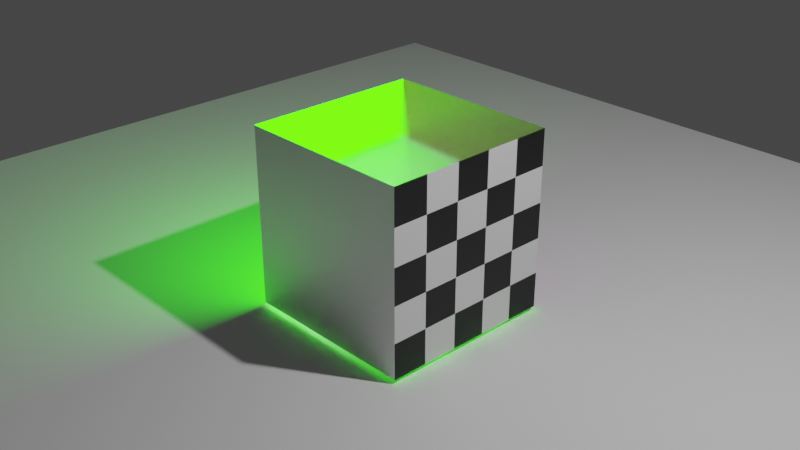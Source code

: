# Source: demo.blend  (saved by Blender 3.6.11; exported with 4.5.12 LTS)
import bpy
from mathutils import Matrix  # noqa: F401  (used for matrix-valued properties, if any)

bpy.ops.wm.read_factory_settings(use_empty=True)
scene = bpy.context.scene
scene.name = 'Scene'

# ---- collections
col_collection = bpy.data.collections.new('Collection'); scene.collection.children.link(col_collection)

# ---- images (referenced by path relative to the original .blend; pixels are not part of the script)
import os
ASSET_DIR = os.environ.get("B2B_ASSET_DIR", "")  # directory of the original .blend (textures are referenced by path, not embedded)
HERE = os.path.dirname(os.path.abspath(__file__))  # packed textures are extracted next to this script under _unpacked/

def load_image(name, relpath, width, height, colorspace="sRGB"):
    """Load a texture the original file referenced (path relative to the .blend, or extracted next to this script)."""
    p = next((c for c in (os.path.join(HERE, relpath), os.path.join(ASSET_DIR, relpath)) if relpath and os.path.exists(c)), "")
    if p:
        img = bpy.data.images.load(p, check_existing=True)
        img.name = name
    else:  # same state as the original file: an image datablock whose file is absent (Cycles renders it pink)
        img = bpy.data.images.new(name, width, height)
        img.source = "FILE"
        img.filepath = "//" + (relpath or name)
    img.colorspace_settings.name = colorspace
    return img
img_minecraft_png = load_image('minecraft.png', 'minecraft.png', 1024, 1024, 'sRGB')

# ---- materials (node trees are filled in below, after node groups)
mat_glass = bpy.data.materials.new('Glass')
mat_glass.alpha_threshold = 0.0
mat_glass.roughness = 0.5
mat_glass.line_color = (0.0, 0.0, 0.0, 1.0)
mat_metal = bpy.data.materials.new('Metal')
mat_emission = bpy.data.materials.new('Emission')
mat_minecraft = bpy.data.materials.new('Minecraft')
mat_checker = bpy.data.materials.new('Checker')

# ---- material node trees
mat_glass.use_nodes = True; mat_glass.node_tree.nodes.clear()
_N = mat_glass.node_tree.nodes; _L = mat_glass.node_tree.links
n0 = _N.new('ShaderNodeOutputMaterial'); n0.name = 'Material Output'; n0.location = (300, 300)
n1 = _N.new('ShaderNodeBsdfGlass'); n1.name = 'Glass BSDF'; n1.location = (10, 300)
n1.distribution = 'BECKMANN'
n1.inputs[1].default_value = 0.2
n1.inputs[2].default_value = 1.45
_L.new(n1.outputs[0], n0.inputs[0])
n0.is_active_output = True
mat_metal.use_nodes = True; mat_metal.node_tree.nodes.clear()
_N = mat_metal.node_tree.nodes; _L = mat_metal.node_tree.links
n0 = _N.new('ShaderNodeOutputMaterial'); n0.name = 'Material Output'; n0.location = (300, 300)
n1 = _N.new('ShaderNodeBsdfAnisotropic'); n1.name = 'Glossy BSDF'; n1.location = (10, 300)
n1.distribution = 'GGX'
_L.new(n1.outputs[0], n0.inputs[0])
n0.is_active_output = True
mat_emission.use_nodes = True; mat_emission.node_tree.nodes.clear()
_N = mat_emission.node_tree.nodes; _L = mat_emission.node_tree.links
n0 = _N.new('ShaderNodeOutputMaterial'); n0.name = 'Material Output'; n0.location = (300, 300)
n1 = _N.new('ShaderNodeEmission'); n1.name = 'Emission'; n1.location = (10, 300)
n1.inputs[0].default_value = (0.02086, 1.0, 0.0, 1.0)
n1.inputs[1].default_value = 10.0
_L.new(n1.outputs[0], n0.inputs[0])
n0.is_active_output = True
mat_minecraft.use_nodes = True; mat_minecraft.node_tree.nodes.clear()
_N = mat_minecraft.node_tree.nodes; _L = mat_minecraft.node_tree.links
n0 = _N.new('ShaderNodeBsdfPrincipled'); n0.name = 'Principled BSDF'; n0.location = (10, 300)
n0.distribution = 'GGX'
n0.subsurface_method = 'RANDOM_WALK_SKIN'
n0.inputs[3].default_value = 1.45
n0.inputs[27].default_value = (0.0, 0.0, 0.0, 1.0)
n0.inputs[28].default_value = 1.0
n1 = _N.new('ShaderNodeOutputMaterial'); n1.name = 'Material Output'; n1.location = (300, 300)
n2 = _N.new('ShaderNodeTexImage'); n2.name = 'Image Texture'; n2.location = (-280, 260)
n2.image = img_minecraft_png
_L.new(n0.outputs[0], n1.inputs[0])
_L.new(n2.outputs[0], n0.inputs[0])
n1.is_active_output = True
mat_checker.use_nodes = True; mat_checker.node_tree.nodes.clear()
_N = mat_checker.node_tree.nodes; _L = mat_checker.node_tree.links
n0 = _N.new('ShaderNodeBsdfPrincipled'); n0.name = 'Principled BSDF'; n0.location = (10, 300)
n0.distribution = 'GGX'
n0.subsurface_method = 'RANDOM_WALK_SKIN'
n0.inputs[3].default_value = 1.45
n0.inputs[27].default_value = (0.0, 0.0, 0.0, 1.0)
n0.inputs[28].default_value = 1.0
n1 = _N.new('ShaderNodeOutputMaterial'); n1.name = 'Material Output'; n1.location = (300, 300)
n2 = _N.new('ShaderNodeTexChecker'); n2.name = 'Checker Texture'; n2.location = (-180, 260)
n2.inputs[2].default_value = (0.0, 0.0, 0.0, 1.0)
_L.new(n0.outputs[0], n1.inputs[0])
_L.new(n2.outputs[0], n0.inputs[0])
n1.is_active_output = True

# ---- world
world_world = bpy.data.worlds.new('World'); scene.world = world_world
world_world.use_nodes = True; world_world.node_tree.nodes.clear()
_N = world_world.node_tree.nodes; _L = world_world.node_tree.links
n0 = _N.new('ShaderNodeOutputWorld'); n0.name = 'World Output'; n0.location = (300, 300)
n1 = _N.new('ShaderNodeBackground'); n1.name = 'Background'; n1.location = (10, 300)
n1.inputs[0].default_value = (0.05088, 0.05088, 0.05088, 1.0)
_L.new(n1.outputs[0], n0.inputs[0])
n0.is_active_output = True
world_world.color = (0.05088, 0.05088, 0.05088)
world_world.use_sun_shadow = False
world_world.sun_shadow_jitter_overblur = 0.0

# ---- cameras
cam_camera = bpy.data.cameras.new('Camera')
cam_camera.clip_end = 100.0
cam_camera.ortho_scale = 7.314

# ---- lights
light_light = bpy.data.lights.new('Light', 'POINT')
light_light.transmission_factor = 0.0
light_light.energy = 1000.0
light_light.shadow_soft_size = 0.1
light_light.shadow_maximum_resolution = 0.006
light_light.use_absolute_resolution = True

# ---- meshes
me_cube = bpy.data.meshes.new('Cube')
me_cube.from_pydata([(1.0, 1.0, 1.0), (1.0, 1.0, -1.0), (1.0, -1.0, 1.0), (1.0, -1.0, -1.0), (-1.0, 1.0, 1.0), (-1.0, 1.0, -1.0), (-1.0, -1.0, 1.0), (-1.0, -1.0, -1.0)], [], [(0, 4, 6, 2), (3, 2, 6, 7), (7, 6, 4, 5), (5, 1, 3, 7), (1, 0, 2, 3), (5, 4, 0, 1)])
me_cube.polygons.foreach_set('material_index', [0, 1, 2, 0, 4, 3])
_uv = me_cube.uv_layers.new(name='UVMap')
_uv.uv.foreach_set('vector', [0.625, 0.5, 0.875, 0.5, 0.875, 0.75, 0.625, 0.75, 0.375, 0.75, 0.625, 0.75, 0.625, 1.0, 0.375, 1.0, 0.375, 0.0, 0.625, 0.0, 0.625, 0.25, 0.375, 0.25, 0.125, 0.5, 0.375, 0.5, 0.375, 0.75, 0.125, 0.75, 0.375, 0.5, 0.625, 0.5, 0.625, 0.75, 0.375, 0.75, 1.002, -0.002205, 0.9983, 0.9985, -0.002453, 0.9944, 0.001701, -0.006359])
me_cube.materials.append(mat_glass)
me_cube.materials.append(mat_metal)
me_cube.materials.append(mat_emission)
me_cube.materials.append(mat_minecraft)
me_cube.materials.append(mat_checker)
me_cube.use_mirror_vertex_groups = False
me_cube.update()
me_plane_001 = bpy.data.meshes.new('Plane.001')
me_plane_001.from_pydata([(-1.0, -1.0, 0.0), (1.0, -1.0, 0.0), (-1.0, 1.0, 0.0), (1.0, 1.0, 0.0)], [], [(0, 1, 3, 2)])
_uv = me_plane_001.uv_layers.new(name='UVMap')
_uv.uv.foreach_set('vector', [0.0, 0.0, 1.0, 0.0, 1.0, 1.0, 0.0, 1.0])
me_plane_001.update()

# ---- objects
ob_cube = bpy.data.objects.new('Cube', me_cube)
ob_light = bpy.data.objects.new('Light', light_light)
ob_camera = bpy.data.objects.new('Camera', cam_camera)
ob_plane = bpy.data.objects.new('Plane', me_plane_001)

# ---- transforms, parenting, visibility, modifiers, constraints
ob_cube.location = (0.0, 0.0, 0.0)
ob_cube.lock_rotations_4d = False
ob_cube.empty_display_type = 'ARROWS'
ob_cube.lineart.crease_threshold = 0.0
ob_light.location = (4.076, 1.005, 5.904)
ob_light.rotation_euler = (0.6503, 0.05522, 1.866)
ob_light.lock_rotations_4d = False
ob_light.empty_display_type = 'ARROWS'
ob_light.color = (0.0, 0.0, 0.0, 0.0)
ob_light.lineart.crease_threshold = 0.0
ob_camera.location = (7.359, -6.926, 4.958)
ob_camera.rotation_euler = (1.109, 0.0, 0.8149)
ob_camera.lock_rotations_4d = False
ob_camera.empty_display_type = 'ARROWS'
ob_camera.color = (0.0, 0.0, 0.0, 0.0)
ob_camera.display_type = 'WIRE'
ob_camera.lineart.crease_threshold = 0.0
ob_plane.location = (0.0, 0.0, -1.045)
ob_plane.scale = (6.615, 6.615, 6.615)

# ---- collection membership
col_collection.objects.link(ob_cube)
col_collection.objects.link(ob_light)
col_collection.objects.link(ob_camera)
col_collection.objects.link(ob_plane)

# ---- scene / render settings (as saved in the file)
scene.camera = ob_camera
scene.frame_start = 1; scene.frame_end = 250; scene.frame_set(1)
scene.render.engine = 'CYCLES'
scene.cycles.sampling_pattern = 'TABULATED_SOBOL'
scene.view_settings.view_transform = 'Filmic'
bpy.context.view_layer.update()
